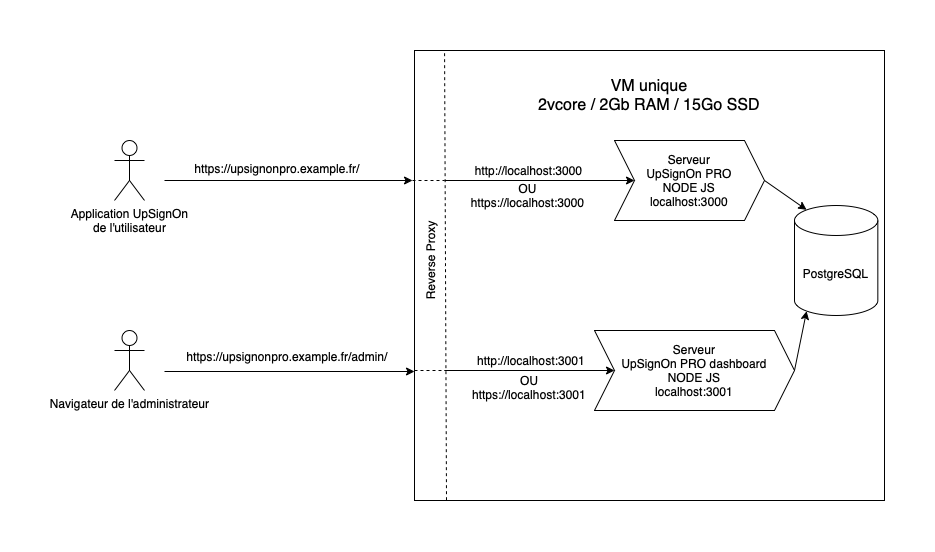

The diagram above was exported from draw.io. Its source (the exported page's mxGraphModel, read from the mxfile embedded in the PNG):
<mxGraphModel dx="1013" dy="687" grid="1" gridSize="10" guides="1" tooltips="1" connect="1" arrows="1" fold="1" page="1" pageScale="1" pageWidth="827" pageHeight="1169" math="0" shadow="0">
  <root>
    <mxCell id="eeQeoBUW7hl6o6IMiAhY-0" />
    <mxCell id="eeQeoBUW7hl6o6IMiAhY-1" parent="eeQeoBUW7hl6o6IMiAhY-0" />
    <mxCell id="eeQeoBUW7hl6o6IMiAhY-10" value="" style="rounded=0;whiteSpace=wrap;html=1;align=left;fillColor=default;strokeColor=default;fontColor=default;" parent="eeQeoBUW7hl6o6IMiAhY-1" vertex="1">
      <mxGeometry x="1170" y="30" width="470" height="450" as="geometry" />
    </mxCell>
    <mxCell id="eeQeoBUW7hl6o6IMiAhY-11" value="&lt;font style=&quot;font-size: 16px&quot;&gt;VM unique&lt;br&gt;2vcore /&amp;nbsp;2Gb RAM /&amp;nbsp;15Go SSD&lt;br&gt;&lt;/font&gt;" style="text;html=1;strokeColor=none;fillColor=none;align=center;verticalAlign=middle;whiteSpace=wrap;rounded=0;fontColor=default;" parent="eeQeoBUW7hl6o6IMiAhY-1" vertex="1">
      <mxGeometry x="1235" y="50" width="340" height="50" as="geometry" />
    </mxCell>
    <mxCell id="eeQeoBUW7hl6o6IMiAhY-12" value="Serveur&lt;br&gt;UpSignOn PRO&amp;nbsp;dashboard&lt;br&gt;NODE JS&lt;br&gt;localhost:3001" style="shape=step;perimeter=stepPerimeter;whiteSpace=wrap;html=1;fixedSize=1;fontColor=default;fillColor=default;strokeColor=default;" parent="eeQeoBUW7hl6o6IMiAhY-1" vertex="1">
      <mxGeometry x="1350" y="310" width="200" height="80" as="geometry" />
    </mxCell>
    <mxCell id="eeQeoBUW7hl6o6IMiAhY-13" value="" style="endArrow=classic;html=1;fontColor=default;fillColor=default;strokeColor=default;labelBackgroundColor=default;" parent="eeQeoBUW7hl6o6IMiAhY-1" edge="1">
      <mxGeometry width="50" height="50" relative="1" as="geometry">
        <mxPoint x="920" y="351" as="sourcePoint" />
        <mxPoint x="1170" y="351" as="targetPoint" />
      </mxGeometry>
    </mxCell>
    <mxCell id="eeQeoBUW7hl6o6IMiAhY-14" value="Navigateur de l'administrateur" style="shape=umlActor;verticalLabelPosition=bottom;verticalAlign=top;html=1;outlineConnect=0;fontColor=default;fillColor=default;strokeColor=default;" parent="eeQeoBUW7hl6o6IMiAhY-1" vertex="1">
      <mxGeometry x="870" y="310" width="30" height="60" as="geometry" />
    </mxCell>
    <mxCell id="eeQeoBUW7hl6o6IMiAhY-15" value="Application UpSignOn&lt;br&gt;de l'utilisateur" style="shape=umlActor;verticalLabelPosition=bottom;verticalAlign=top;html=1;outlineConnect=0;fillColor=default;strokeColor=default;fontColor=default;" parent="eeQeoBUW7hl6o6IMiAhY-1" vertex="1">
      <mxGeometry x="870" y="120" width="30" height="60" as="geometry" />
    </mxCell>
    <mxCell id="eeQeoBUW7hl6o6IMiAhY-16" value="" style="endArrow=classic;html=1;fillColor=default;strokeColor=default;fontColor=default;" parent="eeQeoBUW7hl6o6IMiAhY-1" edge="1">
      <mxGeometry width="50" height="50" relative="1" as="geometry">
        <mxPoint x="920" y="160" as="sourcePoint" />
        <mxPoint x="1168" y="160" as="targetPoint" />
      </mxGeometry>
    </mxCell>
    <mxCell id="eeQeoBUW7hl6o6IMiAhY-23" value="" style="endArrow=classic;html=1;entryX=0;entryY=0.5;entryDx=0;entryDy=0;fontColor=default;fillColor=default;strokeColor=default;" parent="eeQeoBUW7hl6o6IMiAhY-1" target="eeQeoBUW7hl6o6IMiAhY-12" edge="1">
      <mxGeometry width="50" height="50" relative="1" as="geometry">
        <mxPoint x="1200" y="350" as="sourcePoint" />
        <mxPoint x="1260" y="450" as="targetPoint" />
      </mxGeometry>
    </mxCell>
    <mxCell id="eeQeoBUW7hl6o6IMiAhY-24" value="http://localhost:3001" style="text;html=1;strokeColor=none;fillColor=none;align=center;verticalAlign=middle;whiteSpace=wrap;rounded=0;fontColor=default;" parent="eeQeoBUW7hl6o6IMiAhY-1" vertex="1">
      <mxGeometry x="1214" y="330" width="146" height="20" as="geometry" />
    </mxCell>
    <mxCell id="eeQeoBUW7hl6o6IMiAhY-25" value="https://upsignonpro.example.fr/admin/" style="text;html=1;strokeColor=none;fillColor=none;align=center;verticalAlign=middle;whiteSpace=wrap;rounded=0;fontColor=default;" parent="eeQeoBUW7hl6o6IMiAhY-1" vertex="1">
      <mxGeometry x="940" y="326" width="206" height="20" as="geometry" />
    </mxCell>
    <mxCell id="eeQeoBUW7hl6o6IMiAhY-26" value="https://upsignonpro.example.fr/" style="text;html=1;strokeColor=none;fillColor=none;align=center;verticalAlign=middle;whiteSpace=wrap;rounded=0;fontColor=default;" parent="eeQeoBUW7hl6o6IMiAhY-1" vertex="1">
      <mxGeometry x="930" y="138" width="206" height="20" as="geometry" />
    </mxCell>
    <mxCell id="eeQeoBUW7hl6o6IMiAhY-30" value="" style="endArrow=classic;html=1;exitX=1;exitY=0.5;exitDx=0;exitDy=0;entryX=0.145;entryY=1;entryDx=0;entryDy=-4.35;entryPerimeter=0;strokeColor=default;labelBackgroundColor=default;fontColor=default;fillColor=default;" parent="eeQeoBUW7hl6o6IMiAhY-1" source="eeQeoBUW7hl6o6IMiAhY-12" target="eeQeoBUW7hl6o6IMiAhY-5" edge="1">
      <mxGeometry width="50" height="50" relative="1" as="geometry">
        <mxPoint x="1440" y="390" as="sourcePoint" />
        <mxPoint x="1490" y="340" as="targetPoint" />
      </mxGeometry>
    </mxCell>
    <mxCell id="eeQeoBUW7hl6o6IMiAhY-31" value="OU https://localhost:3001" style="text;html=1;strokeColor=none;fillColor=none;align=center;verticalAlign=middle;whiteSpace=wrap;rounded=0;fontColor=default;" parent="eeQeoBUW7hl6o6IMiAhY-1" vertex="1">
      <mxGeometry x="1220" y="357" width="130" height="20" as="geometry" />
    </mxCell>
    <mxCell id="eeQeoBUW7hl6o6IMiAhY-8" value="Serveur&lt;br&gt;UpSignOn PRO&lt;br&gt;NODE JS&lt;br&gt;localhost:3000" style="shape=step;perimeter=stepPerimeter;whiteSpace=wrap;html=1;fixedSize=1;fillColor=default;strokeColor=default;fontColor=default;" parent="eeQeoBUW7hl6o6IMiAhY-1" vertex="1">
      <mxGeometry x="1370" y="120" width="150" height="80" as="geometry" />
    </mxCell>
    <mxCell id="eeQeoBUW7hl6o6IMiAhY-27" value="" style="endArrow=classic;html=1;entryX=0;entryY=0.5;entryDx=0;entryDy=0;fillColor=default;strokeColor=default;fontColor=default;" parent="eeQeoBUW7hl6o6IMiAhY-1" target="eeQeoBUW7hl6o6IMiAhY-8" edge="1">
      <mxGeometry width="50" height="50" relative="1" as="geometry">
        <mxPoint x="1200" y="160" as="sourcePoint" />
        <mxPoint x="1250" y="-30" as="targetPoint" />
      </mxGeometry>
    </mxCell>
    <mxCell id="eeQeoBUW7hl6o6IMiAhY-28" value="" style="endArrow=none;dashed=1;html=1;fillColor=default;strokeColor=default;fontColor=default;labelBackgroundColor=default;" parent="eeQeoBUW7hl6o6IMiAhY-1" edge="1">
      <mxGeometry width="50" height="50" relative="1" as="geometry">
        <mxPoint x="1168" y="160" as="sourcePoint" />
        <mxPoint x="1200" y="160" as="targetPoint" />
      </mxGeometry>
    </mxCell>
    <mxCell id="eeQeoBUW7hl6o6IMiAhY-29" value="http://localhost:3000" style="text;html=1;strokeColor=none;fillColor=none;align=center;verticalAlign=middle;whiteSpace=wrap;rounded=0;fontColor=default;" parent="eeQeoBUW7hl6o6IMiAhY-1" vertex="1">
      <mxGeometry x="1219" y="140" width="131" height="20" as="geometry" />
    </mxCell>
    <mxCell id="eeQeoBUW7hl6o6IMiAhY-32" value="OU https://localhost:3000" style="text;html=1;strokeColor=none;fillColor=none;align=center;verticalAlign=middle;whiteSpace=wrap;rounded=0;fontColor=default;" parent="eeQeoBUW7hl6o6IMiAhY-1" vertex="1">
      <mxGeometry x="1217.5" y="165" width="131" height="20" as="geometry" />
    </mxCell>
    <mxCell id="eeQeoBUW7hl6o6IMiAhY-5" value="PostgreSQL" style="shape=cylinder3;whiteSpace=wrap;html=1;boundedLbl=1;backgroundOutline=1;size=15;fillColor=default;strokeColor=default;fontColor=default;" parent="eeQeoBUW7hl6o6IMiAhY-1" vertex="1">
      <mxGeometry x="1550" y="185" width="83.33" height="110" as="geometry" />
    </mxCell>
    <mxCell id="eeQeoBUW7hl6o6IMiAhY-9" value="" style="endArrow=classic;html=1;exitX=1;exitY=0.5;exitDx=0;exitDy=0;strokeColor=default;labelBackgroundColor=default;fontColor=default;entryX=0.145;entryY=0;entryDx=0;entryDy=4.35;entryPerimeter=0;fillColor=default;" parent="eeQeoBUW7hl6o6IMiAhY-1" source="eeQeoBUW7hl6o6IMiAhY-8" target="eeQeoBUW7hl6o6IMiAhY-5" edge="1">
      <mxGeometry width="50" height="50" relative="1" as="geometry">
        <mxPoint x="1210" y="360" as="sourcePoint" />
        <mxPoint x="1550" y="300" as="targetPoint" />
      </mxGeometry>
    </mxCell>
    <mxCell id="eeQeoBUW7hl6o6IMiAhY-18" value="" style="endArrow=none;html=1;entryX=0.064;entryY=-0.009;entryDx=0;entryDy=0;entryPerimeter=0;dashed=1;strokeColor=default;labelBackgroundColor=default;fontColor=default;" parent="eeQeoBUW7hl6o6IMiAhY-1" edge="1">
      <mxGeometry x="1170" y="86" width="50" height="50" as="geometry">
        <mxPoint x="1202" y="479.6842105263158" as="sourcePoint" />
        <mxPoint x="1200.08" y="31.950000000000045" as="targetPoint" />
      </mxGeometry>
    </mxCell>
    <mxCell id="eeQeoBUW7hl6o6IMiAhY-19" value="Reverse Proxy" style="text;html=1;strokeColor=none;fillColor=none;align=center;verticalAlign=middle;whiteSpace=wrap;rounded=0;rotation=-90;fontColor=default;" parent="eeQeoBUW7hl6o6IMiAhY-1" vertex="1">
      <mxGeometry x="1116" y="211.85" width="140" height="56.31" as="geometry" />
    </mxCell>
    <mxCell id="eeQeoBUW7hl6o6IMiAhY-20" value="" style="endArrow=none;dashed=1;html=1;fontColor=default;fillColor=default;strokeColor=default;labelBackgroundColor=default;" parent="eeQeoBUW7hl6o6IMiAhY-1" edge="1">
      <mxGeometry x="1170" y="290" width="50" height="50" as="geometry">
        <mxPoint x="1170" y="350" as="sourcePoint" />
        <mxPoint x="1201" y="350" as="targetPoint" />
      </mxGeometry>
    </mxCell>
  </root>
</mxGraphModel>